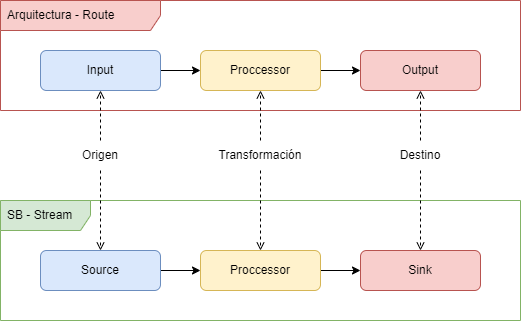

The diagram above was exported from draw.io. Its source (the exported page's mxGraphModel, read from the mxfile embedded in the PNG):
<mxGraphModel dx="534" dy="149" grid="1" gridSize="10" guides="1" tooltips="1" connect="1" arrows="1" fold="1" page="1" pageScale="1" pageWidth="827" pageHeight="1169" math="0" shadow="0">
  <root>
    <mxCell id="0" />
    <mxCell id="1" parent="0" />
    <mxCell id="2" value="Arquitectura - Route" style="shape=umlFrame;whiteSpace=wrap;html=1;width=160;height=30;boundedLbl=1;verticalAlign=middle;align=left;spacingLeft=5;container=1;collapsible=0;fillColor=#f8cecc;strokeColor=#b85450;swimlaneFillColor=default;" parent="1" vertex="1">
      <mxGeometry x="40" y="80" width="520" height="110" as="geometry" />
    </mxCell>
    <mxCell id="18" style="edgeStyle=none;html=1;" parent="2" source="13" target="14" edge="1">
      <mxGeometry relative="1" as="geometry" />
    </mxCell>
    <mxCell id="13" value="Input" style="rounded=1;whiteSpace=wrap;html=1;fillColor=#dae8fc;strokeColor=#6c8ebf;" parent="2" vertex="1">
      <mxGeometry x="40" y="50" width="120" height="40" as="geometry" />
    </mxCell>
    <mxCell id="19" style="edgeStyle=none;html=1;" parent="2" source="14" target="15" edge="1">
      <mxGeometry relative="1" as="geometry" />
    </mxCell>
    <mxCell id="14" value="Proccessor" style="rounded=1;whiteSpace=wrap;html=1;fillColor=#fff2cc;strokeColor=#d6b656;" parent="2" vertex="1">
      <mxGeometry x="200" y="50" width="120" height="40" as="geometry" />
    </mxCell>
    <mxCell id="15" value="Output" style="rounded=1;whiteSpace=wrap;html=1;fillColor=#f8cecc;strokeColor=#b85450;" parent="2" vertex="1">
      <mxGeometry x="360" y="50" width="120" height="40" as="geometry" />
    </mxCell>
    <mxCell id="3" value="SB - Stream" style="shape=umlFrame;whiteSpace=wrap;html=1;width=90;height=30;boundedLbl=1;verticalAlign=middle;align=left;spacingLeft=5;comic=0;container=1;expand=1;cloneable=1;collapsible=0;fillColor=#d5e8d4;strokeColor=#82b366;shadow=0;swimlaneFillColor=default;" parent="1" vertex="1">
      <mxGeometry x="40" y="280" width="520" height="120" as="geometry" />
    </mxCell>
    <mxCell id="16" style="edgeStyle=none;html=1;" parent="3" source="10" target="11" edge="1">
      <mxGeometry relative="1" as="geometry" />
    </mxCell>
    <mxCell id="10" value="Source" style="rounded=1;whiteSpace=wrap;html=1;fillColor=#dae8fc;strokeColor=#6c8ebf;" parent="3" vertex="1">
      <mxGeometry x="40" y="50" width="120" height="40" as="geometry" />
    </mxCell>
    <mxCell id="17" style="edgeStyle=none;html=1;" parent="3" source="11" target="12" edge="1">
      <mxGeometry relative="1" as="geometry" />
    </mxCell>
    <mxCell id="11" value="Proccessor" style="rounded=1;whiteSpace=wrap;html=1;fillColor=#fff2cc;strokeColor=#d6b656;" parent="3" vertex="1">
      <mxGeometry x="200" y="50" width="120" height="40" as="geometry" />
    </mxCell>
    <mxCell id="12" value="Sink" style="rounded=1;whiteSpace=wrap;html=1;fillColor=#f8cecc;strokeColor=#b85450;" parent="3" vertex="1">
      <mxGeometry x="360" y="50" width="120" height="40" as="geometry" />
    </mxCell>
    <mxCell id="27" style="edgeStyle=none;html=1;dashed=1;endArrow=open;endFill=0;" parent="1" source="20" target="13" edge="1">
      <mxGeometry relative="1" as="geometry" />
    </mxCell>
    <mxCell id="28" style="edgeStyle=none;html=1;dashed=1;endArrow=open;endFill=0;" parent="1" source="20" target="10" edge="1">
      <mxGeometry relative="1" as="geometry" />
    </mxCell>
    <mxCell id="20" value="Origen" style="text;html=1;strokeColor=none;fillColor=none;align=center;verticalAlign=middle;whiteSpace=wrap;rounded=0;comic=0;autosize=1;" parent="1" vertex="1">
      <mxGeometry x="110" y="220" width="60" height="30" as="geometry" />
    </mxCell>
    <mxCell id="26" style="edgeStyle=none;html=1;dashed=1;endArrow=open;endFill=0;" parent="1" source="21" target="11" edge="1">
      <mxGeometry relative="1" as="geometry" />
    </mxCell>
    <mxCell id="21" value="Transformación" style="text;html=1;strokeColor=none;fillColor=none;align=center;verticalAlign=middle;whiteSpace=wrap;rounded=0;comic=0;autosize=1;" parent="1" vertex="1">
      <mxGeometry x="245" y="220" width="110" height="30" as="geometry" />
    </mxCell>
    <mxCell id="23" style="edgeStyle=none;html=1;dashed=1;endArrow=open;endFill=0;" parent="1" source="22" target="15" edge="1">
      <mxGeometry relative="1" as="geometry" />
    </mxCell>
    <mxCell id="22" value="Destino" style="text;html=1;strokeColor=none;fillColor=none;align=center;verticalAlign=middle;whiteSpace=wrap;rounded=0;comic=0;autosize=1;" parent="1" vertex="1">
      <mxGeometry x="430" y="220" width="60" height="30" as="geometry" />
    </mxCell>
    <mxCell id="24" style="edgeStyle=none;html=1;dashed=1;endArrow=open;endFill=0;" parent="1" source="22" target="12" edge="1">
      <mxGeometry relative="1" as="geometry">
        <mxPoint x="469.9999999999999" y="230" as="sourcePoint" />
        <mxPoint x="469.9999999999999" y="180" as="targetPoint" />
      </mxGeometry>
    </mxCell>
    <mxCell id="25" style="edgeStyle=none;html=1;dashed=1;endArrow=open;endFill=0;" parent="1" source="21" target="14" edge="1">
      <mxGeometry relative="1" as="geometry">
        <mxPoint x="300" y="220" as="sourcePoint" />
        <mxPoint x="354.9999999999999" y="190" as="targetPoint" />
      </mxGeometry>
    </mxCell>
  </root>
</mxGraphModel>